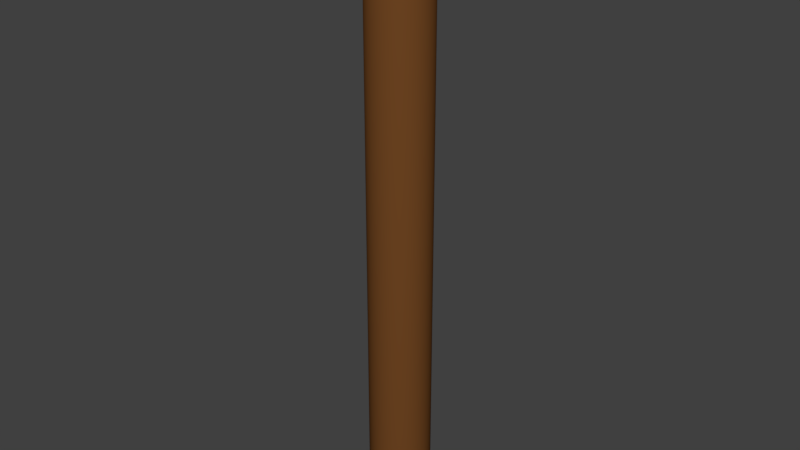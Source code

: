 # Source: St_tze.blend  (saved by Blender 2.77.0; exported with 4.5.12 LTS)
import bpy
from mathutils import Matrix  # noqa: F401  (used for matrix-valued properties, if any)

bpy.ops.wm.read_factory_settings(use_empty=True)
scene = bpy.context.scene
scene.name = 'Scene'

# ---- collections
col_collection_1 = bpy.data.collections.new('Collection 1'); scene.collection.children.link(col_collection_1)

# ---- materials (node trees are filled in below, after node groups)
mat_stuetzematerial = bpy.data.materials.new('StuetzeMaterial')
mat_stuetzematerial.alpha_threshold = 0.0
mat_stuetzematerial.use_transparent_shadow = False
mat_stuetzematerial.diffuse_color = (0.1626, 0.06164, 0.01646, 1.0)
mat_stuetzematerial.roughness = 0.5
mat_stuetzematerial.specular_intensity = 0.1053

# ---- material node trees

# ---- world
world_world = bpy.data.worlds.new('World'); scene.world = world_world
world_world.color = (0.05088, 0.05088, 0.05088)
world_world.use_sun_shadow = False
world_world.sun_shadow_jitter_overblur = 0.0
world_world.cycles.sampling_method = 'MANUAL'

# ---- meshes
me_cylinder = bpy.data.meshes.new('Cylinder')
me_cylinder.from_pydata([(0.0, 1.0, -1.0), (0.0, 1.0, 1.0), (0.1951, 0.9808, -1.0), (0.1951, 0.9808, 1.0), (0.3827, 0.9239, -1.0), (0.3827, 0.9239, 1.0), (0.5556, 0.8315, -1.0), (0.5556, 0.8315, 1.0), (0.7071, 0.7071, -1.0), (0.7071, 0.7071, 1.0), (0.8315, 0.5556, -1.0), (0.8315, 0.5556, 1.0), (0.9239, 0.3827, -1.0), (0.9239, 0.3827, 1.0), (0.9808, 0.1951, -1.0), (0.9808, 0.1951, 1.0), (1.0, 7.55e-08, -1.0), (1.0, 7.55e-08, 1.0), (0.9808, -0.1951, -1.0), (0.9808, -0.1951, 1.0), (0.9239, -0.3827, -1.0), (0.9239, -0.3827, 1.0), (0.8315, -0.5556, -1.0), (0.8315, -0.5556, 1.0), (0.7071, -0.7071, -1.0), (0.7071, -0.7071, 1.0), (0.5556, -0.8315, -1.0), (0.5556, -0.8315, 1.0), (0.3827, -0.9239, -1.0), (0.3827, -0.9239, 1.0), (0.1951, -0.9808, -1.0), (0.1951, -0.9808, 1.0), (-3.258e-07, -1.0, -1.0), (-3.258e-07, -1.0, 1.0), (-0.1951, -0.9808, -1.0), (-0.1951, -0.9808, 1.0), (-0.3827, -0.9239, -1.0), (-0.3827, -0.9239, 1.0), (-0.5556, -0.8315, -1.0), (-0.5556, -0.8315, 1.0), (-0.7071, -0.7071, -1.0), (-0.7071, -0.7071, 1.0), (-0.8315, -0.5556, -1.0), (-0.8315, -0.5556, 1.0), (-0.9239, -0.3827, -1.0), (-0.9239, -0.3827, 1.0), (-0.9808, -0.1951, -1.0), (-0.9808, -0.1951, 1.0), (-1.0, 9.656e-07, -1.0), (-1.0, 9.656e-07, 1.0), (-0.9808, 0.1951, -1.0), (-0.9808, 0.1951, 1.0), (-0.9239, 0.3827, -1.0), (-0.9239, 0.3827, 1.0), (-0.8315, 0.5556, -1.0), (-0.8315, 0.5556, 1.0), (-0.7071, 0.7071, -1.0), (-0.7071, 0.7071, 1.0), (-0.5556, 0.8315, -1.0), (-0.5556, 0.8315, 1.0), (-0.3827, 0.9239, -1.0), (-0.3827, 0.9239, 1.0), (-0.1951, 0.9808, -1.0), (-0.1951, 0.9808, 1.0)], [], [(0, 1, 3, 2), (2, 3, 5, 4), (4, 5, 7, 6), (6, 7, 9, 8), (8, 9, 11, 10), (10, 11, 13, 12), (12, 13, 15, 14), (14, 15, 17, 16), (16, 17, 19, 18), (18, 19, 21, 20), (20, 21, 23, 22), (22, 23, 25, 24), (24, 25, 27, 26), (26, 27, 29, 28), (28, 29, 31, 30), (30, 31, 33, 32), (32, 33, 35, 34), (34, 35, 37, 36), (36, 37, 39, 38), (38, 39, 41, 40), (40, 41, 43, 42), (42, 43, 45, 44), (44, 45, 47, 46), (46, 47, 49, 48), (48, 49, 51, 50), (50, 51, 53, 52), (52, 53, 55, 54), (54, 55, 57, 56), (56, 57, 59, 58), (58, 59, 61, 60), (3, 1, 63, 61, 59, 57, 55, 53, 51, 49, 47, 45, 43, 41, 39, 37, 35, 33, 31, 29, 27, 25, 23, 21, 19, 17, 15, 13, 11, 9, 7, 5), (60, 61, 63, 62), (62, 63, 1, 0), (0, 2, 4, 6, 8, 10, 12, 14, 16, 18, 20, 22, 24, 26, 28, 30, 32, 34, 36, 38, 40, 42, 44, 46, 48, 50, 52, 54, 56, 58, 60, 62)])
me_cylinder.polygons.foreach_set('use_smooth', [True] * 34)
me_cylinder.materials.append(mat_stuetzematerial)
me_cylinder.use_remesh_preserve_volume = False
me_cylinder.use_remesh_preserve_attributes = False
me_cylinder.use_mirror_vertex_groups = False
me_cylinder.update()

# ---- objects
ob_cylinder = bpy.data.objects.new('Cylinder', me_cylinder)

# ---- transforms, parenting, visibility, modifiers, constraints
ob_cylinder.location = (0.0, 0.0, 0.0)
ob_cylinder.scale = (0.5, 0.5, 5.0)
ob_cylinder.lineart.crease_threshold = 0.0

# ---- collection membership
col_collection_1.objects.link(ob_cylinder)

# ---- scene / render settings (as saved in the file)
scene.frame_start = 1; scene.frame_end = 250; scene.frame_set(1)
scene.render.engine = 'BLENDER_EEVEE_NEXT'
scene.render.resolution_percentage = 50
scene.render.dither_intensity = 0.0
scene.cycles.use_denoising = False
scene.cycles.samples = 128
scene.cycles.sampling_pattern = 'TABULATED_SOBOL'
scene.cycles.light_sampling_threshold = 0.0
scene.cycles.use_adaptive_sampling = False
scene.cycles.use_light_tree = False
scene.cycles.blur_glossy = 0.0
scene.cycles.sample_clamp_indirect = 0.0
scene.view_settings.view_transform = 'Standard'
bpy.context.view_layer.update()

# ---- added for rendering (the .blend has no active camera and no usable light): camera, sun
cam_auto = bpy.data.cameras.new('AutoCamera')
cam_auto.lens = 50.0
cam_auto.sensor_width = 36.0
cam_auto.clip_end = 1000.0
ob_auto_camera = bpy.data.objects.new('AutoCamera', cam_auto)
scene.collection.objects.link(ob_auto_camera)
ob_auto_camera.location = (9.34431, -11.2132, 7.47545)
ob_auto_camera.rotation_euler = (1.09748, -7.21219e-08, 0.694738)
scene.camera = ob_auto_camera
light_auto_sun = bpy.data.lights.new('AutoSun', 'SUN')
light_auto_sun.energy = 3.0
light_auto_sun.angle = 0.0523599
ob_auto_sun = bpy.data.objects.new('AutoSun', light_auto_sun)
scene.collection.objects.link(ob_auto_sun)
ob_auto_sun.rotation_euler = (0.872665, 0.174533, 0.523599)
bpy.context.view_layer.update()
